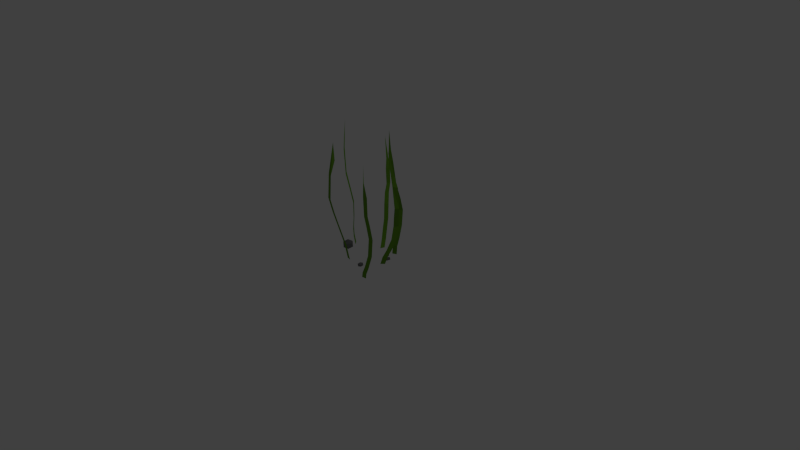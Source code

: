 # Source: hohesGras.blend  (saved by Blender 2.72.0; exported with 4.5.12 LTS)
import bpy
from mathutils import Matrix  # noqa: F401  (used for matrix-valued properties, if any)

bpy.ops.wm.read_factory_settings(use_empty=True)
scene = bpy.context.scene
scene.name = 'Scene'

# ---- collections
col_collection_1 = bpy.data.collections.new('Collection 1'); scene.collection.children.link(col_collection_1)

# ---- materials (node trees are filled in below, after node groups)
mat_material_002 = bpy.data.materials.new('Material.002')
mat_material_002.alpha_threshold = 0.0
mat_material_002.use_transparent_shadow = False
mat_material_002.diffuse_color = (0.1376, 0.1376, 0.1376, 1.0)
mat_material_002.roughness = 0.5
mat_material_001 = bpy.data.materials.new('Material.001')
mat_material_001.alpha_threshold = 0.0
mat_material_001.use_transparent_shadow = False
mat_material_001.diffuse_color = (0.1316, 0.3108, 0.02139, 1.0)
mat_material_001.roughness = 0.5

# ---- material node trees

# ---- world
world_world = bpy.data.worlds.new('World'); scene.world = world_world
world_world.color = (0.05088, 0.05088, 0.05088)
world_world.use_sun_shadow = False
world_world.sun_shadow_jitter_overblur = 0.0
world_world.cycles.sampling_method = 'MANUAL'
world_world.cycles.sample_map_resolution = 256

# ---- cameras
cam_camera = bpy.data.cameras.new('Camera')
cam_camera.clip_end = 100.0
cam_camera.lens = 35.0
cam_camera.sensor_width = 32.0
cam_camera.sensor_height = 18.0
cam_camera.ortho_scale = 7.314
cam_camera.dof.focus_distance = 0.0
cam_camera.dof.aperture_fstop = 128.0

# ---- lights
light_lamp = bpy.data.lights.new('Lamp', 'POINT')
light_lamp.transmission_factor = 0.0
light_lamp.cutoff_distance = 30.0
light_lamp.energy = 100.0
light_lamp.shadow_buffer_clip_start = 1.001
light_lamp.shadow_soft_size = 0.1
light_lamp.shadow_maximum_resolution = 0.006
light_lamp.use_absolute_resolution = True
light_lamp.cycles.use_multiple_importance_sampling = False

# ---- meshes
me_icosphere_003 = bpy.data.meshes.new('Icosphere.003')
me_icosphere_003.from_pydata([(0.0, 0.0, -1.0), (0.7236, -0.5257, -0.4472), (-0.2764, -0.8506, -0.4472), (-0.8944, 0.0, -0.4472), (-0.2764, 0.8506, -0.4472), (0.7236, 0.5257, -0.4472), (0.2764, -0.8506, 0.4472), (-0.7236, -0.5257, 0.4472), (-0.7236, 0.5257, 0.4472), (0.2764, 0.8506, 0.4472), (0.8944, 0.0, 0.4472), (0.0, 0.0, 1.0)], [], [(0, 1, 2), (1, 0, 5), (0, 2, 3), (0, 3, 4), (0, 4, 5), (1, 5, 10), (2, 1, 6), (3, 2, 7), (4, 3, 8), (5, 4, 9), (1, 10, 6), (2, 6, 7), (3, 7, 8), (4, 8, 9), (5, 9, 10), (6, 10, 11), (7, 6, 11), (8, 7, 11), (9, 8, 11), (10, 9, 11)])
me_icosphere_003.materials.append(mat_material_002)
me_icosphere_003.use_remesh_preserve_volume = False
me_icosphere_003.use_remesh_preserve_attributes = False
me_icosphere_003.use_mirror_vertex_groups = False
me_icosphere_003.update()
me_icosphere_002 = bpy.data.meshes.new('Icosphere.002')
me_icosphere_002.from_pydata([(0.0, 0.0, -1.0), (0.7236, -0.5257, -0.4472), (-0.2764, -0.8506, -0.4472), (-0.8944, 0.0, -0.4472), (-0.2764, 0.8506, -0.4472), (0.7236, 0.5257, -0.4472), (0.2764, -0.8506, 0.4472), (-0.7236, -0.5257, 0.4472), (-0.7236, 0.5257, 0.4472), (0.2764, 0.8506, 0.4472), (0.8944, 0.0, 0.4472), (0.0, 0.0, 1.0)], [], [(0, 1, 2), (1, 0, 5), (0, 2, 3), (0, 3, 4), (0, 4, 5), (1, 5, 10), (2, 1, 6), (3, 2, 7), (4, 3, 8), (5, 4, 9), (1, 10, 6), (2, 6, 7), (3, 7, 8), (4, 8, 9), (5, 9, 10), (6, 10, 11), (7, 6, 11), (8, 7, 11), (9, 8, 11), (10, 9, 11)])
me_icosphere_002.materials.append(mat_material_002)
me_icosphere_002.use_remesh_preserve_volume = False
me_icosphere_002.use_remesh_preserve_attributes = False
me_icosphere_002.use_mirror_vertex_groups = False
me_icosphere_002.update()
me_icosphere_001 = bpy.data.meshes.new('Icosphere.001')
me_icosphere_001.from_pydata([(0.0, 0.0, -1.0), (0.7236, -0.5257, -0.4472), (-0.2764, -0.8506, -0.4472), (-0.8944, 0.0, -0.4472), (-0.2764, 0.8506, -0.4472), (0.7236, 0.5257, -0.4472), (0.2764, -0.8506, 0.4472), (-0.7236, -0.5257, 0.4472), (-0.7236, 0.5257, 0.4472), (0.2764, 0.8506, 0.4472), (0.8944, 0.0, 0.4472), (0.0, 0.0, 1.0)], [], [(0, 1, 2), (1, 0, 5), (0, 2, 3), (0, 3, 4), (0, 4, 5), (1, 5, 10), (2, 1, 6), (3, 2, 7), (4, 3, 8), (5, 4, 9), (1, 10, 6), (2, 6, 7), (3, 7, 8), (4, 8, 9), (5, 9, 10), (6, 10, 11), (7, 6, 11), (8, 7, 11), (9, 8, 11), (10, 9, 11)])
me_icosphere_001.materials.append(mat_material_002)
me_icosphere_001.use_remesh_preserve_volume = False
me_icosphere_001.use_remesh_preserve_attributes = False
me_icosphere_001.use_mirror_vertex_groups = False
me_icosphere_001.update()
me_icosphere = bpy.data.meshes.new('Icosphere')
me_icosphere.from_pydata([(0.0, 0.0, -1.0), (0.7236, -0.5257, -0.4472), (-0.2764, -0.8506, -0.4472), (-0.8944, 0.0, -0.4472), (-0.2764, 0.8506, -0.4472), (0.7236, 0.5257, -0.4472), (0.2764, -0.8506, 0.4472), (-0.7236, -0.5257, 0.4472), (-0.7236, 0.5257, 0.4472), (0.2764, 0.8506, 0.4472), (0.8944, 0.0, 0.4472), (0.0, 0.0, 1.0)], [], [(0, 1, 2), (1, 0, 5), (0, 2, 3), (0, 3, 4), (0, 4, 5), (1, 5, 10), (2, 1, 6), (3, 2, 7), (4, 3, 8), (5, 4, 9), (1, 10, 6), (2, 6, 7), (3, 7, 8), (4, 8, 9), (5, 9, 10), (6, 10, 11), (7, 6, 11), (8, 7, 11), (9, 8, 11), (10, 9, 11)])
me_icosphere.materials.append(mat_material_002)
me_icosphere.use_remesh_preserve_volume = False
me_icosphere.use_remesh_preserve_attributes = False
me_icosphere.use_mirror_vertex_groups = False
me_icosphere.update()
me_plane_006 = bpy.data.meshes.new('Plane.006')
me_plane_006.from_pydata([(-0.08219, -1.571, -0.1654), (-0.0507, -1.345, -0.1718), (-0.08104, 0.05605, -0.02636), (-0.02342, 0.06051, -0.02884), (-0.03998, -0.475, -0.1613), (-0.09611, -0.4791, -0.1575), (-0.006914, -0.1664, -0.07937), (-0.06513, -0.172, -0.0772), (-0.07104, -0.8339, -0.2452), (-0.1287, -0.8407, -0.2422), (-0.01748, -0.06001, -0.0553), (-0.07535, -0.06625, -0.05261), (-0.01848, -0.3055, -0.1178), (-0.07554, -0.3099, -0.1148), (-0.05586, -0.6414, -0.2042), (-0.1125, -0.6453, -0.2009), (-0.06255, -1.154, -0.2296), (-0.1192, -1.165, -0.2244)], [], [(0, 1, 16, 17), (5, 4, 12, 13), (7, 6, 10, 11), (9, 8, 14, 15), (11, 10, 3, 2), (13, 12, 6, 7), (15, 14, 4, 5), (17, 16, 8, 9)])
me_plane_006.materials.append(mat_material_001)
me_plane_006.use_remesh_preserve_volume = False
me_plane_006.use_remesh_preserve_attributes = False
me_plane_006.use_mirror_vertex_groups = False
me_plane_006.update()
me_plane_005 = bpy.data.meshes.new('Plane.005')
me_plane_005.from_pydata([(0.2278, -1.502, -0.2058), (0.23, -1.282, -0.2093), (0.0249, 0.1241, -0.02492), (0.08469, 0.1293, -0.02673), (0.2249, -0.4662, -0.05634), (0.1683, -0.4644, -0.05806), (0.1673, -0.06941, -0.07419), (0.1099, -0.0717, -0.07444), (0.2461, -0.8362, -0.1743), (0.1988, -0.8302, -0.1811), (0.1204, 0.03755, -0.06363), (0.06131, 0.03172, -0.06205), (0.2154, -0.2361, -0.06902), (0.1583, -0.2362, -0.06999), (0.2162, -0.6612, -0.09126), (0.1652, -0.6545, -0.09667), (0.2866, -1.108, -0.2338), (0.2312, -1.116, -0.2332)], [], [(0, 1, 16, 17), (5, 4, 12, 13), (7, 6, 10, 11), (9, 8, 14, 15), (11, 10, 3, 2), (13, 12, 6, 7), (15, 14, 4, 5), (17, 16, 8, 9)])
me_plane_005.materials.append(mat_material_001)
me_plane_005.use_remesh_preserve_volume = False
me_plane_005.use_remesh_preserve_attributes = False
me_plane_005.use_mirror_vertex_groups = False
me_plane_005.update()
me_plane_004 = bpy.data.meshes.new('Plane.004')
me_plane_004.from_pydata([(-0.021, -1.719, -0.04416), (0.004191, -1.479, -0.0626), (-0.03188, 0.004528, 0.03845), (0.02711, 0.008144, 0.0375), (0.1157, -0.6353, 0.04252), (0.05667, -0.6376, 0.0431), (0.07213, -0.2439, 0.02222), (0.01312, -0.2492, 0.02362), (0.06367, -1.014, -0.04861), (0.004659, -1.021, -0.04698), (0.04133, -0.1182, 0.02058), (-0.01768, -0.1239, 0.02206), (0.1028, -0.4255, 0.03861), (0.04376, -0.4288, 0.03948), (0.09839, -0.8113, 0.003183), (0.03934, -0.8138, 0.003782), (0.03091, -1.331, -0.06784), (-0.02799, -1.342, -0.06493)], [], [(0, 1, 16, 17), (5, 4, 12, 13), (7, 6, 10, 11), (9, 8, 14, 15), (11, 10, 3, 2), (13, 12, 6, 7), (15, 14, 4, 5), (17, 16, 8, 9)])
me_plane_004.materials.append(mat_material_001)
me_plane_004.use_remesh_preserve_volume = False
me_plane_004.use_remesh_preserve_attributes = False
me_plane_004.use_mirror_vertex_groups = False
me_plane_004.update()
me_plane_003 = bpy.data.meshes.new('Plane.003')
me_plane_003.from_pydata([(-0.021, -1.719, -0.04416), (0.004191, -1.479, -0.0626), (-0.03188, 0.004528, 0.03845), (0.02711, 0.008144, 0.0375), (0.1157, -0.6353, 0.04252), (0.05667, -0.6376, 0.0431), (0.07213, -0.2439, 0.02222), (0.01312, -0.2492, 0.02362), (0.06367, -1.014, -0.04861), (0.004659, -1.021, -0.04698), (0.04133, -0.1182, 0.02058), (-0.01768, -0.1239, 0.02206), (0.1028, -0.4255, 0.03861), (0.04376, -0.4288, 0.03948), (0.09839, -0.8113, 0.003183), (0.03934, -0.8138, 0.003782), (0.03091, -1.331, -0.06784), (-0.02799, -1.342, -0.06493)], [], [(0, 1, 16, 17), (5, 4, 12, 13), (7, 6, 10, 11), (9, 8, 14, 15), (11, 10, 3, 2), (13, 12, 6, 7), (15, 14, 4, 5), (17, 16, 8, 9)])
me_plane_003.materials.append(mat_material_001)
me_plane_003.use_remesh_preserve_volume = False
me_plane_003.use_remesh_preserve_attributes = False
me_plane_003.use_mirror_vertex_groups = False
me_plane_003.update()
me_plane_002 = bpy.data.meshes.new('Plane.002')
me_plane_002.from_pydata([(-0.1358, -1.52, -0.02256), (-0.1518, -1.214, -0.03535), (-0.0858, 0.01942, 0.02042), (-0.02677, 0.02302, 0.01947), (-0.1131, -0.5789, -0.03645), (-0.172, -0.5814, -0.03591), (-0.08043, -0.2045, -0.02982), (-0.1398, -0.2098, -0.02857), (-0.1655, -0.8383, -0.08482), (-0.2168, -0.8511, -0.0822), (-0.0605, -0.09127, -0.01389), (-0.1198, -0.09684, -0.01249), (-0.1045, -0.3736, -0.03262), (-0.1628, -0.3772, -0.03159), (-0.1342, -0.7241, -0.0664), (-0.1899, -0.7313, -0.06602), (-0.1477, -1.062, -0.04872), (-0.201, -1.077, -0.04515)], [], [(0, 1, 16, 17), (5, 4, 12, 13), (7, 6, 10, 11), (9, 8, 14, 15), (11, 10, 3, 2), (13, 12, 6, 7), (15, 14, 4, 5), (17, 16, 8, 9)])
me_plane_002.materials.append(mat_material_001)
me_plane_002.use_remesh_preserve_volume = False
me_plane_002.use_remesh_preserve_attributes = False
me_plane_002.use_mirror_vertex_groups = False
me_plane_002.update()
me_plane = bpy.data.meshes.new('Plane')
me_plane.from_pydata([(0.07484, -1.62, -0.2097), (0.1339, -1.345, -0.2864), (-0.02835, 0.007412, 0.03269), (0.03117, 0.01145, 0.03088), (0.1966, -0.5692, -0.08946), (0.1362, -0.5727, -0.08657), (0.1096, -0.2133, -0.03886), (0.04966, -0.2194, -0.03599), (0.1941, -0.8937, -0.2676), (0.1366, -0.8976, -0.2689), (0.05923, -0.1036, -0.008627), (-0.0006037, -0.1099, -0.005795), (0.1682, -0.3721, -0.06816), (0.1081, -0.3763, -0.06547), (0.1948, -0.7292, -0.1555), (0.1369, -0.7302, -0.157), (0.1755, -1.185, -0.3159), (0.1114, -1.201, -0.3042)], [], [(0, 1, 16, 17), (5, 4, 12, 13), (7, 6, 10, 11), (9, 8, 14, 15), (11, 10, 3, 2), (13, 12, 6, 7), (15, 14, 4, 5), (17, 16, 8, 9)])
me_plane.materials.append(mat_material_001)
me_plane.use_remesh_preserve_volume = False
me_plane.use_remesh_preserve_attributes = False
me_plane.use_mirror_vertex_groups = False
me_plane.update()

# ---- objects
ob_icosphere_003 = bpy.data.objects.new('Icosphere.003', me_icosphere_003)
ob_icosphere_002 = bpy.data.objects.new('Icosphere.002', me_icosphere_002)
ob_icosphere_001 = bpy.data.objects.new('Icosphere.001', me_icosphere_001)
ob_icosphere = bpy.data.objects.new('Icosphere', me_icosphere)
ob_plane_005 = bpy.data.objects.new('Plane.005', me_plane_006)
ob_plane_004 = bpy.data.objects.new('Plane.004', me_plane_005)
ob_plane_003 = bpy.data.objects.new('Plane.003', me_plane_004)
ob_plane_002 = bpy.data.objects.new('Plane.002', me_plane_003)
ob_plane_001 = bpy.data.objects.new('Plane.001', me_plane_002)
ob_plane = bpy.data.objects.new('Plane', me_plane)
ob_lamp = bpy.data.objects.new('Lamp', light_lamp)
ob_camera = bpy.data.objects.new('Camera', cam_camera)

# ---- transforms, parenting, visibility, modifiers, constraints
ob_icosphere_003.location = (0.11, -0.3203, 0.01485)
ob_icosphere_003.rotation_euler = (0.0, -0.0, -0.2744)
ob_icosphere_003.scale = (-0.03181, 0.04166, 0.03058)
ob_icosphere_003.lineart.crease_threshold = 0.0
ob_icosphere_002.location = (0.2245, 0.02019, 0.01485)
ob_icosphere_002.rotation_euler = (0.0, -0.0, 0.7071)
ob_icosphere_002.scale = (-0.05366, 0.03058, 0.03058)
ob_icosphere_002.lineart.crease_threshold = 0.0
ob_icosphere_001.location = (0.1659, 0.08, 0.02486)
ob_icosphere_001.scale = (0.03058, 0.03058, 0.03058)
ob_icosphere_001.lineart.crease_threshold = 0.0
ob_icosphere.location = (-0.3566, -0.1251, 0.05777)
ob_icosphere.scale = (0.07156, 0.07156, 0.07156)
ob_icosphere.lineart.crease_threshold = 0.0
ob_plane_005.location = (-0.1904, -0.1932, -0.02368)
ob_plane_005.rotation_euler = (-1.571, -3.012e-10, -0.1423)
ob_plane_005.lineart.crease_threshold = 0.0
ob_plane_004.location = (0.1129, -0.3085, -0.02368)
ob_plane_004.rotation_euler = (-1.571, -8.016e-10, 0.2325)
ob_plane_004.lineart.crease_threshold = 0.0
ob_plane_003.location = (0.1642, 0.1998, -0.02368)
ob_plane_003.rotation_euler = (-1.571, -4.149e-09, 0.534)
ob_plane_003.lineart.crease_threshold = 0.0
ob_plane_002.location = (-0.4638, 0.04604, -0.02368)
ob_plane_002.rotation_euler = (-1.571, -1.036e-08, -0.8599)
ob_plane_002.lineart.crease_threshold = 0.0
ob_plane_001.location = (-0.1519, 0.2084, -0.02368)
ob_plane_001.rotation_euler = (-1.571, -4.154e-08, -1.976)
ob_plane_001.lineart.crease_threshold = 0.0
ob_plane.location = (0.2539, -0.07358, -0.02368)
ob_plane.rotation_euler = (-1.571, -1.159e-08, 0.9134)
ob_plane.lineart.crease_threshold = 0.0
ob_lamp.location = (4.076, 1.005, 5.904)
ob_lamp.rotation_euler = (0.6503, 0.05522, 1.866)
ob_lamp.lock_rotations_4d = False
ob_lamp.empty_display_type = 'ARROWS'
ob_lamp.color = (0.0, 0.0, 0.0, 0.0)
ob_lamp.lineart.crease_threshold = 0.0
ob_camera.location = (7.481, -6.508, 5.344)
ob_camera.rotation_euler = (1.109, 0.01082, 0.8149)
ob_camera.lock_rotations_4d = False
ob_camera.empty_display_type = 'ARROWS'
ob_camera.color = (0.0, 0.0, 0.0, 0.0)
ob_camera.display_type = 'WIRE'
ob_camera.lineart.crease_threshold = 0.0

# ---- collection membership
col_collection_1.objects.link(ob_icosphere_003)
col_collection_1.objects.link(ob_icosphere_002)
col_collection_1.objects.link(ob_icosphere_001)
col_collection_1.objects.link(ob_icosphere)
col_collection_1.objects.link(ob_plane_005)
col_collection_1.objects.link(ob_plane_004)
col_collection_1.objects.link(ob_plane_003)
col_collection_1.objects.link(ob_plane_002)
col_collection_1.objects.link(ob_plane_001)
col_collection_1.objects.link(ob_plane)
col_collection_1.objects.link(ob_lamp)
col_collection_1.objects.link(ob_camera)

# ---- scene / render settings (as saved in the file)
scene.camera = ob_camera
scene.frame_start = 1; scene.frame_end = 250; scene.frame_set(1)
scene.render.engine = 'BLENDER_EEVEE_NEXT'
scene.render.resolution_percentage = 50
scene.render.dither_intensity = 0.0
scene.cycles.use_denoising = False
scene.cycles.samples = 10
scene.cycles.sampling_pattern = 'TABULATED_SOBOL'
scene.cycles.light_sampling_threshold = 0.0
scene.cycles.use_adaptive_sampling = False
scene.cycles.use_light_tree = False
scene.cycles.blur_glossy = 0.0
scene.cycles.pixel_filter_type = 'GAUSSIAN'
scene.cycles.sample_clamp_indirect = 0.0
scene.view_settings.view_transform = 'Standard'
bpy.context.view_layer.update()
